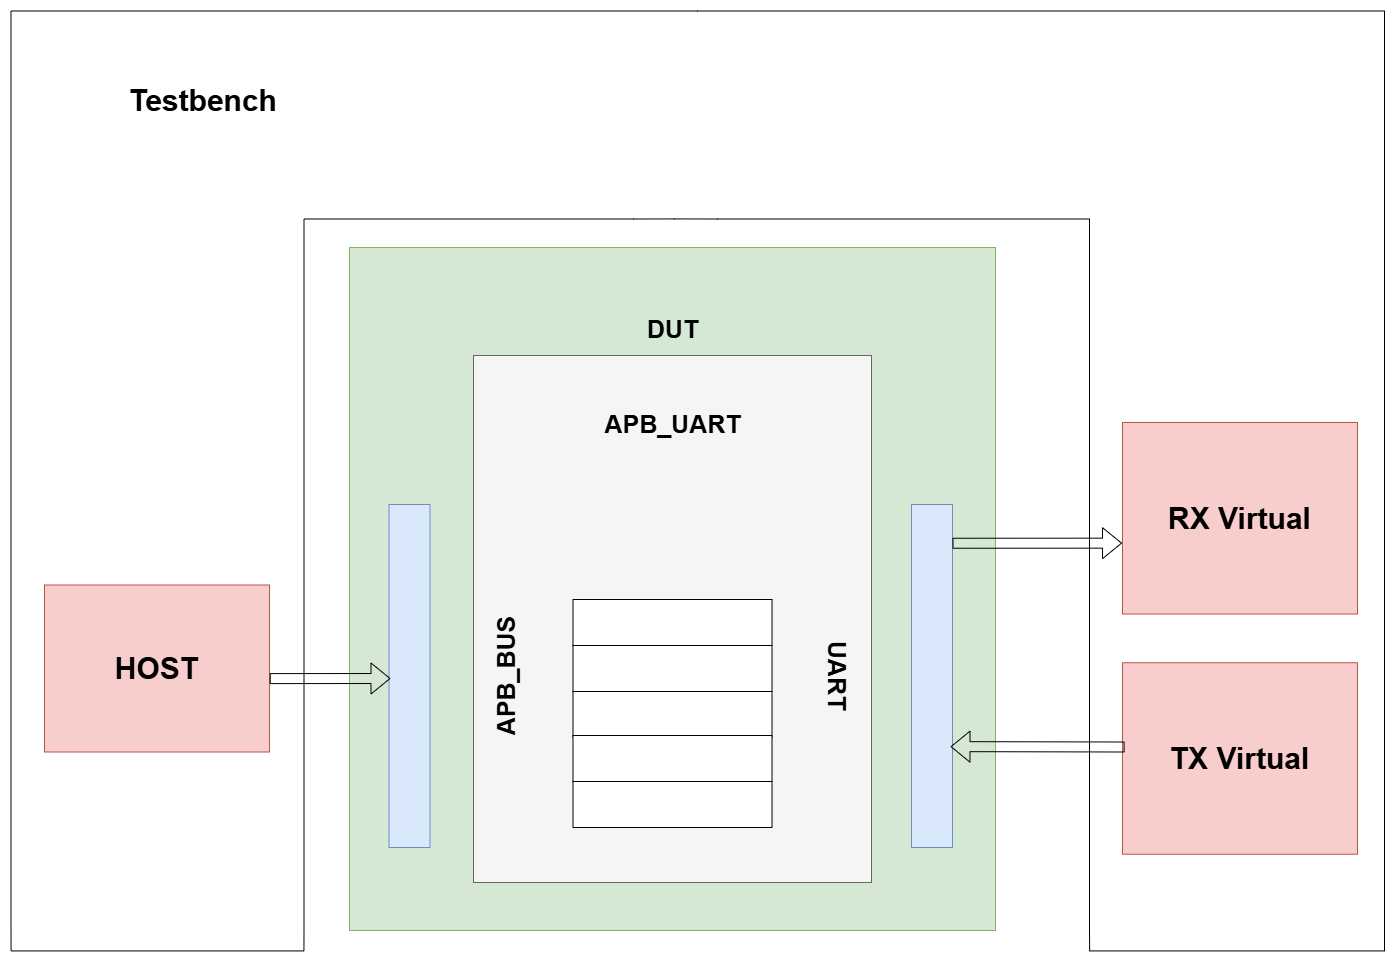

The diagram above was exported from draw.io. Its source (the exported page's mxGraphModel, read from the mxfile embedded in the PNG):
<mxGraphModel dx="3969" dy="2474" grid="0" gridSize="10" guides="1" tooltips="1" connect="1" arrows="1" fold="1" page="1" pageScale="1" pageWidth="3300" pageHeight="4681" math="0" shadow="0">
  <root>
    <mxCell id="0" />
    <mxCell id="1" parent="0" />
    <mxCell id="2" parent="1" style="rounded=0;whiteSpace=wrap;html=1;fillColor=#d5e8d4;strokeColor=#82b366;" value="" vertex="1">
      <mxGeometry height="683" width="646" x="3496" y="3930" as="geometry" />
    </mxCell>
    <mxCell id="3" parent="1" style="rounded=0;whiteSpace=wrap;html=1;fillColor=#f5f5f5;fontColor=#333333;strokeColor=#666666;" value="" vertex="1">
      <mxGeometry height="527" width="398" x="3620" y="4038" as="geometry" />
    </mxCell>
    <mxCell id="4" parent="1" style="text;html=1;align=center;verticalAlign=middle;whiteSpace=wrap;rounded=0;" value="&lt;b style=&quot;font-size: 25px;&quot;&gt;DUT&lt;/b&gt;" vertex="1">
      <mxGeometry height="130" width="183" x="3727.5" y="3946" as="geometry" />
    </mxCell>
    <mxCell id="5" parent="1" style="text;html=1;align=center;verticalAlign=middle;whiteSpace=wrap;rounded=0;" value="&lt;span style=&quot;font-size: 25px;&quot;&gt;&lt;b&gt;APB_UART&lt;/b&gt;&lt;/span&gt;" vertex="1">
      <mxGeometry height="130" width="183" x="3727.5" y="4041" as="geometry" />
    </mxCell>
    <mxCell id="6" parent="1" style="rounded=0;whiteSpace=wrap;html=1;" value="" vertex="1">
      <mxGeometry height="46" width="199" x="3719.5" y="4282" as="geometry" />
    </mxCell>
    <mxCell id="7" parent="1" style="rounded=0;whiteSpace=wrap;html=1;" value="" vertex="1">
      <mxGeometry height="46" width="199" x="3719.5" y="4328" as="geometry" />
    </mxCell>
    <mxCell id="8" parent="1" style="rounded=0;whiteSpace=wrap;html=1;" value="" vertex="1">
      <mxGeometry height="46" width="199" x="3719.5" y="4374" as="geometry" />
    </mxCell>
    <mxCell id="9" parent="1" style="rounded=0;whiteSpace=wrap;html=1;" value="" vertex="1">
      <mxGeometry height="46" width="199" x="3719.5" y="4418" as="geometry" />
    </mxCell>
    <mxCell id="10" parent="1" style="rounded=0;whiteSpace=wrap;html=1;" value="" vertex="1">
      <mxGeometry height="46" width="199" x="3719.5" y="4464" as="geometry" />
    </mxCell>
    <mxCell id="11" parent="1" style="rounded=0;whiteSpace=wrap;html=1;fillColor=#dae8fc;strokeColor=#6c8ebf;" value="" vertex="1">
      <mxGeometry height="343" width="41" x="3535.5" y="4187" as="geometry" />
    </mxCell>
    <mxCell id="12" parent="1" style="rounded=0;whiteSpace=wrap;html=1;fillColor=#dae8fc;strokeColor=#6c8ebf;" value="" vertex="1">
      <mxGeometry height="343" width="41" x="4058" y="4187" as="geometry" />
    </mxCell>
    <mxCell id="13" parent="1" style="text;html=1;align=center;verticalAlign=middle;whiteSpace=wrap;rounded=0;rotation=-90;" value="&lt;span style=&quot;font-size: 25px;&quot;&gt;&lt;b&gt;APB_BUS&lt;/b&gt;&lt;/span&gt;" vertex="1">
      <mxGeometry height="130" width="183" x="3560" y="4293.5" as="geometry" />
    </mxCell>
    <mxCell id="14" parent="1" style="text;html=1;align=center;verticalAlign=middle;whiteSpace=wrap;rounded=0;rotation=90;" value="&lt;span style=&quot;font-size: 25px;&quot;&gt;&lt;b&gt;UART&lt;/b&gt;&lt;/span&gt;" vertex="1">
      <mxGeometry height="130" width="183" x="3894" y="4293.5" as="geometry" />
    </mxCell>
    <mxCell id="15" parent="1" style="shape=partialRectangle;whiteSpace=wrap;html=1;top=0;left=0;fillColor=none;rotation=-90;" value="" vertex="1">
      <mxGeometry height="687" width="920" x="3727.5" y="3810" as="geometry" />
    </mxCell>
    <mxCell id="16" edge="1" parent="1" source="17" style="edgeStyle=orthogonalEdgeStyle;rounded=0;orthogonalLoop=1;jettySize=auto;html=1;exitX=0;exitY=0;exitDx=0;exitDy=0;entryX=1;entryY=1;entryDx=0;entryDy=0;endArrow=none;startFill=0;" target="21">
      <mxGeometry relative="1" as="geometry" />
    </mxCell>
    <mxCell id="17" parent="1" style="shape=partialRectangle;whiteSpace=wrap;html=1;top=0;left=0;fillColor=none;rotation=-90;flipH=0;flipV=1;" value="" vertex="1">
      <mxGeometry height="687" width="920" x="3041" y="3810" as="geometry" />
    </mxCell>
    <mxCell id="18" edge="1" parent="1" source="19" style="edgeStyle=orthogonalEdgeStyle;rounded=0;orthogonalLoop=1;jettySize=auto;html=1;exitX=1;exitY=0;exitDx=0;exitDy=0;entryX=0;entryY=1;entryDx=0;entryDy=0;endArrow=none;startFill=0;" target="15">
      <mxGeometry relative="1" as="geometry" />
    </mxCell>
    <mxCell id="19" parent="1" style="shape=partialRectangle;whiteSpace=wrap;html=1;bottom=0;right=0;fillColor=none;rotation=90;" value="" vertex="1">
      <mxGeometry height="372" width="712" x="3694" y="4071.5" as="geometry" />
    </mxCell>
    <mxCell id="20" edge="1" parent="1" source="21" style="edgeStyle=orthogonalEdgeStyle;rounded=0;orthogonalLoop=1;jettySize=auto;html=1;exitX=0;exitY=0;exitDx=0;exitDy=0;entryX=0;entryY=1;entryDx=0;entryDy=0;endArrow=none;startFill=0;" target="19">
      <mxGeometry relative="1" as="geometry">
        <Array as="points">
          <mxPoint x="3821" y="3902" />
          <mxPoint x="3821" y="3902" />
        </Array>
      </mxGeometry>
    </mxCell>
    <mxCell id="21" parent="1" style="shape=partialRectangle;whiteSpace=wrap;html=1;bottom=0;right=0;fillColor=none;rotation=90;flipV=1;" value="" vertex="1">
      <mxGeometry height="329.5" width="712" x="3259.25" y="4092.75" as="geometry" />
    </mxCell>
    <mxCell id="22" parent="1" style="rounded=0;whiteSpace=wrap;html=1;fillColor=#f8cecc;strokeColor=#b85450;" value="&lt;font style=&quot;font-size: 30px;&quot;&gt;&lt;b&gt;RX Virtual&lt;/b&gt;&lt;/font&gt;" vertex="1">
      <mxGeometry height="191.5" width="235" x="4269" y="4105" as="geometry" />
    </mxCell>
    <mxCell id="23" parent="1" style="rounded=0;whiteSpace=wrap;html=1;fillColor=#f8cecc;strokeColor=#b85450;" value="&lt;font style=&quot;font-size: 30px;&quot;&gt;&lt;b&gt;TX Virtual&lt;/b&gt;&lt;/font&gt;" vertex="1">
      <mxGeometry height="191.5" width="235" x="4269" y="4345.25" as="geometry" />
    </mxCell>
    <mxCell id="24" edge="1" parent="1" style="shape=flexArrow;endArrow=classic;html=1;rounded=0;entryX=-0.002;entryY=0.63;entryDx=0;entryDy=0;entryPerimeter=0;" target="22" value="">
      <mxGeometry height="50" relative="1" width="50" as="geometry">
        <mxPoint x="4099" y="4225.75" as="sourcePoint" />
        <mxPoint x="4149" y="4175.75" as="targetPoint" />
      </mxGeometry>
    </mxCell>
    <mxCell id="25" edge="1" parent="1" source="23" style="shape=flexArrow;endArrow=classic;html=1;rounded=0;exitX=0.009;exitY=0.44;exitDx=0;exitDy=0;exitPerimeter=0;" value="">
      <mxGeometry height="50" relative="1" width="50" as="geometry">
        <mxPoint x="4392" y="4205.999090909089" as="sourcePoint" />
        <mxPoint x="4097" y="4429.126363636364" as="targetPoint" />
      </mxGeometry>
    </mxCell>
    <mxCell id="26" parent="1" style="text;html=1;align=center;verticalAlign=middle;whiteSpace=wrap;rounded=0;" value="&lt;b&gt;&lt;font style=&quot;font-size: 30px;&quot;&gt;Testbench&lt;/font&gt;&lt;/b&gt;" vertex="1">
      <mxGeometry height="131" width="270" x="3215" y="3717" as="geometry" />
    </mxCell>
    <mxCell id="27" parent="1" style="rounded=0;whiteSpace=wrap;html=1;fillColor=#f8cecc;strokeColor=#b85450;" value="&lt;span style=&quot;font-size: 30px;&quot;&gt;&lt;b&gt;HOST&lt;/b&gt;&lt;/span&gt;" vertex="1">
      <mxGeometry height="167" width="225" x="3191" y="4267.5" as="geometry" />
    </mxCell>
    <mxCell id="28" edge="1" parent="1" style="shape=flexArrow;endArrow=classic;html=1;rounded=0;" value="">
      <mxGeometry height="50" relative="1" width="50" as="geometry">
        <mxPoint x="3416.23" y="4361.1" as="sourcePoint" />
        <mxPoint x="3537" y="4361" as="targetPoint" />
      </mxGeometry>
    </mxCell>
  </root>
</mxGraphModel>